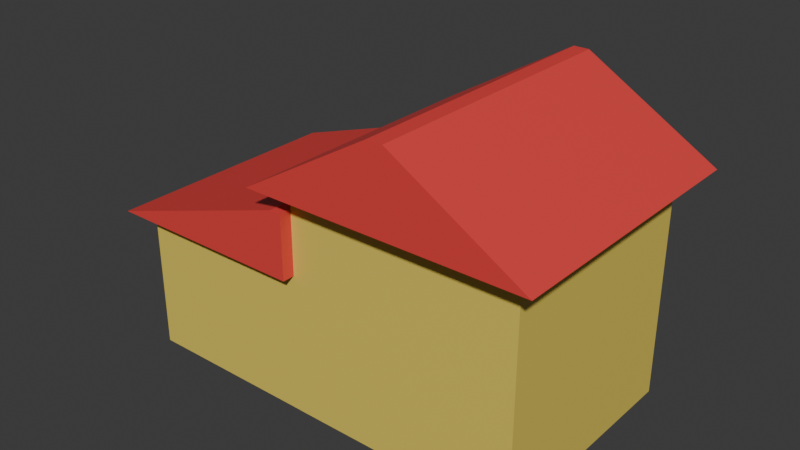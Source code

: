 # Source: House1.blend  (saved by Blender 4.1.23; exported with 4.5.12 LTS)
import bpy
from mathutils import Matrix  # noqa: F401  (used for matrix-valued properties, if any)

bpy.ops.wm.read_factory_settings(use_empty=True)
scene = bpy.context.scene
scene.name = 'Scene'

# ---- collections
col_collection = bpy.data.collections.new('Collection'); scene.collection.children.link(col_collection)

# ---- materials (node trees are filled in below, after node groups)
mat_house_base = bpy.data.materials.new('House Base')
mat_house_base.use_transparent_shadow = False
mat_roof = bpy.data.materials.new('Roof')
mat_roof.use_transparent_shadow = False
mat_door = bpy.data.materials.new('Door')
mat_door.alpha_threshold = 0.0
mat_door.use_transparent_shadow = False
mat_door.roughness = 0.5
mat_door.line_color = (0.0, 0.0, 0.0, 1.0)
mat_material_003 = bpy.data.materials.new('Material.003')
mat_material_003.alpha_threshold = 0.0
mat_material_003.use_transparent_shadow = False
mat_material_003.roughness = 0.5
mat_material_003.line_color = (0.0, 0.0, 0.0, 1.0)
mat_sign = bpy.data.materials.new('Sign')
mat_sign.use_transparent_shadow = False

# ---- material node trees
mat_house_base.use_nodes = True; mat_house_base.node_tree.nodes.clear()
_N = mat_house_base.node_tree.nodes; _L = mat_house_base.node_tree.links
n0 = _N.new('ShaderNodeBsdfPrincipled'); n0.name = 'Principled BSDF'; n0.location = (10, 300)
n0.inputs[0].default_value = (0.802, 0.6275, 0.1103, 1.0)
n1 = _N.new('ShaderNodeOutputMaterial'); n1.name = 'Material Output'; n1.location = (300, 300)
_L.new(n0.outputs[0], n1.inputs[0])
n1.is_active_output = True
mat_roof.use_nodes = True; mat_roof.node_tree.nodes.clear()
_N = mat_roof.node_tree.nodes; _L = mat_roof.node_tree.links
n0 = _N.new('ShaderNodeBsdfPrincipled'); n0.name = 'Principled BSDF'; n0.location = (10, 300)
n0.inputs[0].default_value = (0.8005, 0.05808, 0.05392, 1.0)
n1 = _N.new('ShaderNodeOutputMaterial'); n1.name = 'Material Output'; n1.location = (300, 300)
_L.new(n0.outputs[0], n1.inputs[0])
n1.is_active_output = True
mat_door.use_nodes = True; mat_door.node_tree.nodes.clear()
_N = mat_door.node_tree.nodes; _L = mat_door.node_tree.links
n0 = _N.new('ShaderNodeOutputMaterial'); n0.name = 'Material Output'; n0.location = (300, 300)
n1 = _N.new('ShaderNodeBsdfPrincipled'); n1.name = 'Principled BSDF'; n1.location = (10, 300)
n1.inputs[0].default_value = (0.2644, 0.07658, 0.02851, 1.0)
n1.inputs[3].default_value = 1.45
_L.new(n1.outputs[0], n0.inputs[0])
n0.is_active_output = True
mat_material_003.use_nodes = True; mat_material_003.node_tree.nodes.clear()
_N = mat_material_003.node_tree.nodes; _L = mat_material_003.node_tree.links
n0 = _N.new('ShaderNodeOutputMaterial'); n0.name = 'Material Output'; n0.location = (300, 300)
n1 = _N.new('ShaderNodeBsdfPrincipled'); n1.name = 'Principled BSDF'; n1.location = (10, 300)
n1.inputs[0].default_value = (0.1413, 0.7805, 0.8, 1.0)
n1.inputs[3].default_value = 1.45
_L.new(n1.outputs[0], n0.inputs[0])
n0.is_active_output = True
mat_sign.use_nodes = True; mat_sign.node_tree.nodes.clear()
_N = mat_sign.node_tree.nodes; _L = mat_sign.node_tree.links
n0 = _N.new('ShaderNodeBsdfPrincipled'); n0.name = 'Principled BSDF'; n0.location = (10, 300)
n0.inputs[0].default_value = (0.04813, 0.07886, 0.8001, 1.0)
n1 = _N.new('ShaderNodeOutputMaterial'); n1.name = 'Material Output'; n1.location = (300, 300)
_L.new(n0.outputs[0], n1.inputs[0])
n1.is_active_output = True

# ---- world
world_world = bpy.data.worlds.new('World'); scene.world = world_world
world_world.use_nodes = True; world_world.node_tree.nodes.clear()
_N = world_world.node_tree.nodes; _L = world_world.node_tree.links
n0 = _N.new('ShaderNodeOutputWorld'); n0.name = 'World Output'; n0.location = (300, 300)
n1 = _N.new('ShaderNodeBackground'); n1.name = 'Background'; n1.location = (10, 300)
n1.inputs[0].default_value = (0.05088, 0.05088, 0.05088, 1.0)
_L.new(n1.outputs[0], n0.inputs[0])
n0.is_active_output = True
world_world.color = (0.05088, 0.05088, 0.05088)
world_world.use_sun_shadow = False
world_world.sun_shadow_jitter_overblur = 0.0

# ---- meshes
me_cube = bpy.data.meshes.new('Cube')
me_cube.from_pydata([(1.0, 1.0, 1.0), (1.0, 1.0, -1.0), (1.0, -1.0, 1.0), (1.0, -1.0, -1.0), (-1.0, 1.0, 1.0), (-1.0, 1.0, -1.0), (-1.0, -1.0, 1.0), (-1.0, -1.0, -1.0)], [], [(0, 4, 6, 2), (3, 2, 6, 7), (7, 6, 4, 5), (5, 1, 3, 7), (1, 0, 2, 3), (5, 4, 0, 1)])
_uv = me_cube.uv_layers.new(name='UVMap')
_uv.uv.foreach_set('vector', [0.5, 0.5, 0.75, 0.5, 0.75, 0.75, 0.5, 0.75, 0.25, 0.75, 0.5, 0.75, 0.5, 0.9999, 0.25, 0.9999, 0.25, 8.659e-05, 0.5, 8.659e-05, 0.5, 0.25, 0.25, 0.25, 8.659e-05, 0.5, 0.25, 0.5, 0.25, 0.75, 8.659e-05, 0.75, 0.25, 0.5, 0.5, 0.5, 0.5, 0.75, 0.25, 0.75, 0.25, 0.25, 0.5, 0.25, 0.5, 0.5, 0.25, 0.5])
me_cube.materials.append(mat_house_base)
me_cube.use_mirror_vertex_groups = False
me_cube.update()
me_cube_001 = bpy.data.meshes.new('Cube.001')
me_cube_001.from_pydata([(1.0, 1.0, 1.0), (1.0, 1.0, -1.0), (1.0, -1.0, 1.0), (1.0, -1.0, -1.0), (-1.0, 1.0, 1.0), (-1.0, 1.0, -1.0), (-1.0, -1.0, 1.0), (-1.0, -1.0, -1.0)], [], [(0, 4, 6, 2), (3, 2, 6, 7), (7, 6, 4, 5), (5, 1, 3, 7), (1, 0, 2, 3), (5, 4, 0, 1)])
_uv = me_cube_001.uv_layers.new(name='UVMap')
_uv.uv.foreach_set('vector', [0.625, 0.5, 0.875, 0.5, 0.875, 0.75, 0.625, 0.75, 0.375, 0.75, 0.625, 0.75, 0.625, 1.0, 0.375, 1.0, 0.375, 0.0, 0.625, 0.0, 0.625, 0.25, 0.375, 0.25, 0.125, 0.5, 0.375, 0.5, 0.375, 0.75, 0.125, 0.75, 0.375, 0.5, 0.625, 0.5, 0.625, 0.75, 0.375, 0.75, 0.375, 0.25, 0.625, 0.25, 0.625, 0.5, 0.375, 0.5])
me_cube_001.materials.append(mat_house_base)
me_cube_001.use_mirror_vertex_groups = False
me_cube_001.update()
me_cube_002 = bpy.data.meshes.new('Cube.002')
me_cube_002.from_pydata([(-1.0, -1.0, -1.0), (-0.05595, -1.0, 1.0), (-1.0, 1.0, -1.0), (-0.05595, 1.0, 1.0), (1.0, -1.0, -1.0), (0.05595, -1.0, 1.0), (1.0, 1.0, -1.0), (0.05595, 1.0, 1.0)], [], [(0, 1, 3, 2), (2, 3, 7, 6), (6, 7, 5, 4), (4, 5, 1, 0), (2, 6, 4, 0), (7, 3, 1, 5)])
_uv = me_cube_002.uv_layers.new(name='UVMap')
_uv.uv.foreach_set('vector', [0.375, 0.0, 0.625, 0.0, 0.625, 0.25, 0.375, 0.25, 0.375, 0.25, 0.625, 0.25, 0.625, 0.5, 0.375, 0.5, 0.375, 0.5, 0.625, 0.5, 0.625, 0.75, 0.375, 0.75, 0.375, 0.75, 0.625, 0.75, 0.625, 1.0, 0.375, 1.0, 0.125, 0.5, 0.375, 0.5, 0.375, 0.75, 0.125, 0.75, 0.625, 0.5, 0.875, 0.5, 0.875, 0.75, 0.625, 0.75])
me_cube_002.materials.append(mat_roof)
me_cube_002.update()
me_cube_003 = bpy.data.meshes.new('Cube.003')
me_cube_003.from_pydata([(-1.0, -1.0, -1.0), (-0.05595, -1.0, 1.0), (-1.0, 1.0, -1.0), (-0.05595, 1.0, 1.0), (0.0, 1.0, -1.0), (0.0, 1.0, 1.0), (0.0, -1.0, -1.0), (0.0, -1.0, 1.0), (-1.0, -1.0, -1.0), (-1.0, 1.0, -1.0), (0.0, -1.0, -1.0), (0.0, 1.0, -1.0)], [], [(8, 1, 3, 9), (10, 7, 1, 8), (5, 3, 1, 7), (2, 4, 6, 0), (9, 3, 5, 11), (2, 9, 11, 4), (10, 11, 5, 7), (6, 10, 8, 0), (0, 8, 9, 2)])
_uv = me_cube_003.uv_layers.new(name='UVMap')
_uv.uv.foreach_set('vector', [0.375, 0.0, 0.625, 0.0, 0.625, 0.25, 0.375, 0.25, 0.375, 0.875, 0.625, 0.875, 0.625, 1.0, 0.375, 1.0, 0.75, 0.5, 0.875, 0.5, 0.875, 0.75, 0.75, 0.75, 0.125, 0.5, 0.25, 0.5, 0.25, 0.75, 0.125, 0.75, 0.375, 0.25, 0.625, 0.25, 0.625, 0.375, 0.375, 0.375, 0.375, 0.25, 0.375, 0.25, 0.375, 0.375, 0.375, 0.375, 0.375, 0.875, 0.375, 0.375, 0.75, 0.5, 0.625, 0.875, 0.375, 0.875, 0.375, 0.875, 0.375, 1.0, 0.375, 1.0, 0.375, 0.0, 0.375, 0.0, 0.375, 0.25, 0.375, 0.25])
me_cube_003.materials.append(mat_roof)
me_cube_003.update()
me_cube_004 = bpy.data.meshes.new('Cube.004')
me_cube_004.from_pydata([(1.0, 1.0, 1.0), (1.0, 1.0, -1.0), (1.0, -1.0, 1.0), (1.0, -1.0, -1.0), (-1.0, 1.0, 1.0), (-1.0, 1.0, -1.0), (-1.0, -1.0, 1.0), (-1.0, -1.0, -1.0)], [], [(0, 4, 6, 2), (3, 2, 6, 7), (7, 6, 4, 5), (5, 1, 3, 7), (1, 0, 2, 3), (5, 4, 0, 1)])
_uv = me_cube_004.uv_layers.new(name='UVMap')
_uv.uv.foreach_set('vector', [0.625, 0.5, 0.875, 0.5, 0.875, 0.75, 0.625, 0.75, 0.375, 0.75, 0.625, 0.75, 0.625, 1.0, 0.375, 1.0, 0.375, 0.0, 0.625, 0.0, 0.625, 0.25, 0.375, 0.25, 0.125, 0.5, 0.375, 0.5, 0.375, 0.75, 0.125, 0.75, 0.375, 0.5, 0.625, 0.5, 0.625, 0.75, 0.375, 0.75, 0.375, 0.25, 0.625, 0.25, 0.625, 0.5, 0.375, 0.5])
me_cube_004.materials.append(mat_door)
me_cube_004.use_mirror_vertex_groups = False
me_cube_004.update()
me_cube_005 = bpy.data.meshes.new('Cube.005')
me_cube_005.from_pydata([(1.0, 1.0, 1.0), (1.0, 1.0, -1.0), (1.0, -1.0, 1.0), (1.0, -1.0, -1.0), (-1.0, 1.0, 1.0), (-1.0, 1.0, -1.0), (-1.0, -1.0, 1.0), (-1.0, -1.0, -1.0)], [], [(0, 4, 6, 2), (3, 2, 6, 7), (7, 6, 4, 5), (5, 1, 3, 7), (1, 0, 2, 3), (5, 4, 0, 1)])
_uv = me_cube_005.uv_layers.new(name='UVMap')
_uv.uv.foreach_set('vector', [0.625, 0.5, 0.875, 0.5, 0.875, 0.75, 0.625, 0.75, 0.375, 0.75, 0.625, 0.75, 0.625, 1.0, 0.375, 1.0, 0.375, 0.0, 0.625, 0.0, 0.625, 0.25, 0.375, 0.25, 0.125, 0.5, 0.375, 0.5, 0.375, 0.75, 0.125, 0.75, 0.375, 0.5, 0.625, 0.5, 0.625, 0.75, 0.375, 0.75, 0.375, 0.25, 0.625, 0.25, 0.625, 0.5, 0.375, 0.5])
me_cube_005.materials.append(mat_material_003)
me_cube_005.use_mirror_vertex_groups = False
me_cube_005.update()
me_cylinder = bpy.data.meshes.new('Cylinder')
me_cylinder.from_pydata([(0.0, 1.0, -1.0), (0.0, 1.0, 1.0), (0.1951, 0.9808, -1.0), (0.1951, 0.9808, 1.0), (0.3827, 0.9239, -1.0), (0.3827, 0.9239, 1.0), (0.5556, 0.8315, -1.0), (0.5556, 0.8315, 1.0), (0.7071, 0.7071, -1.0), (0.7071, 0.7071, 1.0), (0.8315, 0.5556, -1.0), (0.8315, 0.5556, 1.0), (0.9239, 0.3827, -1.0), (0.9239, 0.3827, 1.0), (0.9808, 0.1951, -1.0), (0.9808, 0.1951, 1.0), (1.0, 0.0, -1.0), (1.0, 0.0, 1.0), (0.9808, -0.1951, -1.0), (0.9808, -0.1951, 1.0), (0.9239, -0.3827, -1.0), (0.9239, -0.3827, 1.0), (0.8315, -0.5556, -1.0), (0.8315, -0.5556, 1.0), (0.7071, -0.7071, -1.0), (0.7071, -0.7071, 1.0), (0.5556, -0.8315, -1.0), (0.5556, -0.8315, 1.0), (0.3827, -0.9239, -1.0), (0.3827, -0.9239, 1.0), (0.1951, -0.9808, -1.0), (0.1951, -0.9808, 1.0), (0.0, -1.0, -1.0), (0.0, -1.0, 1.0), (-0.1951, -0.9808, -1.0), (-0.1951, -0.9808, 1.0), (-0.3827, -0.9239, -1.0), (-0.3827, -0.9239, 1.0), (-0.5556, -0.8315, -1.0), (-0.5556, -0.8315, 1.0), (-0.7071, -0.7071, -1.0), (-0.7071, -0.7071, 1.0), (-0.8315, -0.5556, -1.0), (-0.8315, -0.5556, 1.0), (-0.9239, -0.3827, -1.0), (-0.9239, -0.3827, 1.0), (-0.9808, -0.1951, -1.0), (-0.9808, -0.1951, 1.0), (-1.0, 0.0, -1.0), (-1.0, 0.0, 1.0), (-0.9808, 0.1951, -1.0), (-0.9808, 0.1951, 1.0), (-0.9239, 0.3827, -1.0), (-0.9239, 0.3827, 1.0), (-0.8315, 0.5556, -1.0), (-0.8315, 0.5556, 1.0), (-0.7071, 0.7071, -1.0), (-0.7071, 0.7071, 1.0), (-0.5556, 0.8315, -1.0), (-0.5556, 0.8315, 1.0), (-0.3827, 0.9239, -1.0), (-0.3827, 0.9239, 1.0), (-0.1951, 0.9808, -1.0), (-0.1951, 0.9808, 1.0)], [], [(0, 1, 3, 2), (2, 3, 5, 4), (4, 5, 7, 6), (6, 7, 9, 8), (8, 9, 11, 10), (10, 11, 13, 12), (12, 13, 15, 14), (14, 15, 17, 16), (16, 17, 19, 18), (18, 19, 21, 20), (20, 21, 23, 22), (22, 23, 25, 24), (24, 25, 27, 26), (26, 27, 29, 28), (28, 29, 31, 30), (30, 31, 33, 32), (32, 33, 35, 34), (34, 35, 37, 36), (36, 37, 39, 38), (38, 39, 41, 40), (40, 41, 43, 42), (42, 43, 45, 44), (44, 45, 47, 46), (46, 47, 49, 48), (48, 49, 51, 50), (50, 51, 53, 52), (52, 53, 55, 54), (54, 55, 57, 56), (56, 57, 59, 58), (58, 59, 61, 60), (3, 1, 63, 61, 59, 57, 55, 53, 51, 49, 47, 45, 43, 41, 39, 37, 35, 33, 31, 29, 27, 25, 23, 21, 19, 17, 15, 13, 11, 9, 7, 5), (60, 61, 63, 62), (62, 63, 1, 0), (0, 2, 4, 6, 8, 10, 12, 14, 16, 18, 20, 22, 24, 26, 28, 30, 32, 34, 36, 38, 40, 42, 44, 46, 48, 50, 52, 54, 56, 58, 60, 62)])
_uv = me_cylinder.uv_layers.new(name='UVMap')
_uv.uv.foreach_set('vector', [1.0, 0.5, 1.0, 1.0, 0.9688, 1.0, 0.9688, 0.5, 0.9688, 0.5, 0.9688, 1.0, 0.9375, 1.0, 0.9375, 0.5, 0.9375, 0.5, 0.9375, 1.0, 0.9062, 1.0, 0.9062, 0.5, 0.9062, 0.5, 0.9062, 1.0, 0.875, 1.0, 0.875, 0.5, 0.875, 0.5, 0.875, 1.0, 0.8438, 1.0, 0.8438, 0.5, 0.8438, 0.5, 0.8438, 1.0, 0.8125, 1.0, 0.8125, 0.5, 0.8125, 0.5, 0.8125, 1.0, 0.7812, 1.0, 0.7812, 0.5, 0.7812, 0.5, 0.7812, 1.0, 0.75, 1.0, 0.75, 0.5, 0.75, 0.5, 0.75, 1.0, 0.7188, 1.0, 0.7188, 0.5, 0.7188, 0.5, 0.7188, 1.0, 0.6875, 1.0, 0.6875, 0.5, 0.6875, 0.5, 0.6875, 1.0, 0.6562, 1.0, 0.6562, 0.5, 0.6562, 0.5, 0.6562, 1.0, 0.625, 1.0, 0.625, 0.5, 0.625, 0.5, 0.625, 1.0, 0.5938, 1.0, 0.5938, 0.5, 0.5938, 0.5, 0.5938, 1.0, 0.5625, 1.0, 0.5625, 0.5, 0.5625, 0.5, 0.5625, 1.0, 0.5312, 1.0, 0.5312, 0.5, 0.5312, 0.5, 0.5312, 1.0, 0.5, 1.0, 0.5, 0.5, 0.5, 0.5, 0.5, 1.0, 0.4688, 1.0, 0.4688, 0.5, 0.4688, 0.5, 0.4688, 1.0, 0.4375, 1.0, 0.4375, 0.5, 0.4375, 0.5, 0.4375, 1.0, 0.4062, 1.0, 0.4062, 0.5, 0.4062, 0.5, 0.4062, 1.0, 0.375, 1.0, 0.375, 0.5, 0.375, 0.5, 0.375, 1.0, 0.3438, 1.0, 0.3438, 0.5, 0.3438, 0.5, 0.3438, 1.0, 0.3125, 1.0, 0.3125, 0.5, 0.3125, 0.5, 0.3125, 1.0, 0.2812, 1.0, 0.2812, 0.5, 0.2812, 0.5, 0.2812, 1.0, 0.25, 1.0, 0.25, 0.5, 0.25, 0.5, 0.25, 1.0, 0.2188, 1.0, 0.2188, 0.5, 0.2188, 0.5, 0.2188, 1.0, 0.1875, 1.0, 0.1875, 0.5, 0.1875, 0.5, 0.1875, 1.0, 0.1562, 1.0, 0.1562, 0.5, 0.1562, 0.5, 0.1562, 1.0, 0.125, 1.0, 0.125, 0.5, 0.125, 0.5, 0.125, 1.0, 0.09375, 1.0, 0.09375, 0.5, 0.09375, 0.5, 0.09375, 1.0, 0.0625, 1.0, 0.0625, 0.5, 0.2968, 0.4854, 0.25, 0.49, 0.2032, 0.4854, 0.1582, 0.4717, 0.1167, 0.4496, 0.08029, 0.4197, 0.05045, 0.3833, 0.02827, 0.3418, 0.01461, 0.2968, 0.01, 0.25, 0.01461, 0.2032, 0.02827, 0.1582, 0.05045, 0.1167, 0.08029, 0.08029, 0.1167, 0.05045, 0.1582, 0.02827, 0.2032, 0.01461, 0.25, 0.01, 0.2968, 0.01461, 0.3418, 0.02827, 0.3833, 0.05045, 0.4197, 0.08029, 0.4496, 0.1167, 0.4717, 0.1582, 0.4854, 0.2032, 0.49, 0.25, 0.4854, 0.2968, 0.4717, 0.3418, 0.4496, 0.3833, 0.4197, 0.4197, 0.3833, 0.4496, 0.3418, 0.4717, 0.0625, 0.5, 0.0625, 1.0, 0.03125, 1.0, 0.03125, 0.5, 0.03125, 0.5, 0.03125, 1.0, 0.0, 1.0, 0.0, 0.5, 0.75, 0.49, 0.7968, 0.4854, 0.8418, 0.4717, 0.8833, 0.4496, 0.9197, 0.4197, 0.9496, 0.3833, 0.9717, 0.3418, 0.9854, 0.2968, 0.99, 0.25, 0.9854, 0.2032, 0.9717, 0.1582, 0.9496, 0.1167, 0.9197, 0.08029, 0.8833, 0.05045, 0.8418, 0.02827, 0.7968, 0.01461, 0.75, 0.01, 0.7032, 0.01461, 0.6582, 0.02827, 0.6167, 0.05045, 0.5803, 0.08029, 0.5504, 0.1167, 0.5283, 0.1582, 0.5146, 0.2032, 0.51, 0.25, 0.5146, 0.2968, 0.5283, 0.3418, 0.5504, 0.3833, 0.5803, 0.4197, 0.6167, 0.4496, 0.6582, 0.4717, 0.7032, 0.4854])
me_cylinder.materials.append(mat_sign)
me_cylinder.update()

# ---- objects
ob_cube = bpy.data.objects.new('Cube', me_cube)
ob_cube_001 = bpy.data.objects.new('Cube.001', me_cube_001)
ob_cube_002 = bpy.data.objects.new('Cube.002', me_cube_002)
ob_cube_003 = bpy.data.objects.new('Cube.003', me_cube_003)
ob_cube_004 = bpy.data.objects.new('Cube.004', me_cube_004)
ob_cube_005 = bpy.data.objects.new('Cube.005', me_cube_005)
ob_cylinder = bpy.data.objects.new('Cylinder', me_cylinder)

# ---- transforms, parenting, visibility, modifiers, constraints
ob_cube.location = (0.0, 0.0, 2.437)
ob_cube.scale = (2.533, 2.533, 2.533)
ob_cube.lock_rotations_4d = False
ob_cube.empty_display_type = 'ARROWS'
ob_cube.lineart.crease_threshold = 0.0
ob_cube_001.location = (-4.548, 0.0, 1.457)
ob_cube_001.scale = (2.015, 2.533, 1.55)
ob_cube_001.lock_rotations_4d = False
ob_cube_001.empty_display_type = 'ARROWS'
ob_cube_001.lineart.crease_threshold = 0.0
ob_cube_002.location = (0.0, 0.0, 5.743)
ob_cube_002.scale = (3.088, 3.088, 0.8609)
ob_cube_003.location = (-2.533, 0.0, 3.71)
ob_cube_003.scale = (4.631, 2.805, 0.7025)
ob_cube_004.location = (0.6553, 2.613, 1.445)
ob_cube_004.scale = (1.015, 0.07988, 1.541)
ob_cube_004.lock_rotations_4d = False
ob_cube_004.empty_display_type = 'ARROWS'
ob_cube_004.lineart.crease_threshold = 0.0
ob_cube_005.location = (-4.496, 2.578, 1.7)
ob_cube_005.scale = (1.451, 0.04521, 0.9803)
ob_cube_005.lock_rotations_4d = False
ob_cube_005.empty_display_type = 'ARROWS'
ob_cube_005.lineart.crease_threshold = 0.0
ob_cylinder.location = (0.0, 2.604, 4.0)
ob_cylinder.rotation_euler = (-1.571, -0.0, 0.0)
ob_cylinder.scale = (1.507, 0.7945, 0.0708)

# ---- collection membership
col_collection.objects.link(ob_cube)
col_collection.objects.link(ob_cube_001)
col_collection.objects.link(ob_cube_002)
col_collection.objects.link(ob_cube_003)
col_collection.objects.link(ob_cube_004)
col_collection.objects.link(ob_cube_005)
col_collection.objects.link(ob_cylinder)

# ---- scene / render settings (as saved in the file)
scene.frame_start = 1; scene.frame_end = 250; scene.frame_set(1)
scene.render.engine = 'BLENDER_EEVEE_NEXT'
scene.cycles.sampling_pattern = 'TABULATED_SOBOL'
scene.eevee.ray_tracing_options.trace_max_roughness = 0.0
bpy.context.view_layer.update()

# ---- added for rendering (the .blend has no active camera and no usable light): camera, sun
cam_auto = bpy.data.cameras.new('AutoCamera')
cam_auto.lens = 50.0
cam_auto.sensor_width = 36.0
cam_auto.clip_end = 1000.0
ob_auto_camera = bpy.data.objects.new('AutoCamera', cam_auto)
scene.collection.objects.link(ob_auto_camera)
ob_auto_camera.location = (10.6519, -15.2283, 13.4062)
ob_auto_camera.rotation_euler = (1.09748, -7.21219e-08, 0.694738)
scene.camera = ob_auto_camera
light_auto_sun = bpy.data.lights.new('AutoSun', 'SUN')
light_auto_sun.energy = 3.0
light_auto_sun.angle = 0.0523599
ob_auto_sun = bpy.data.objects.new('AutoSun', light_auto_sun)
scene.collection.objects.link(ob_auto_sun)
ob_auto_sun.rotation_euler = (0.872665, 0.174533, 0.523599)
bpy.context.view_layer.update()
